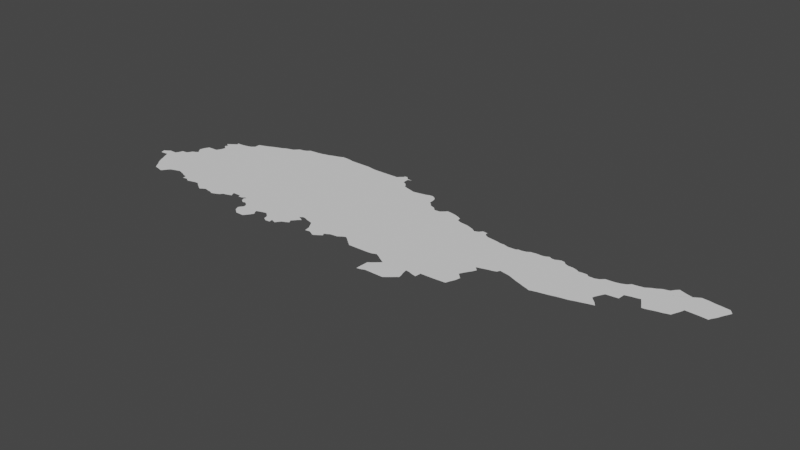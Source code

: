 # Source: ankara.blend  (saved by Blender 3.6.14; exported with 4.5.12 LTS)
import bpy
from mathutils import Matrix  # noqa: F401  (used for matrix-valued properties, if any)

bpy.ops.wm.read_factory_settings(use_empty=True)
scene = bpy.context.scene
scene.name = 'Scene'

# ---- collections
col_collection = bpy.data.collections.new('Collection'); scene.collection.children.link(col_collection)

# ---- node groups
ng_auto_smooth = bpy.data.node_groups.new('Auto Smooth', 'GeometryNodeTree')
_s = ng_auto_smooth.interface.new_socket(name='Geometry', in_out='OUTPUT', socket_type='NodeSocketGeometry')
_s = ng_auto_smooth.interface.new_socket(name='Geometry', in_out='INPUT', socket_type='NodeSocketGeometry')
_s = ng_auto_smooth.interface.new_socket(name='Angle', in_out='INPUT', socket_type='NodeSocketFloat')
_s.subtype = 'ANGLE'
_s.min_value = 0.0
_s.max_value = 3.142
ng_auto_smooth.is_modifier = True
_N = ng_auto_smooth.nodes; _L = ng_auto_smooth.links
n0 = _N.new('NodeGroupOutput'); n0.name = 'Group Output'; n0.location = (480, -100)
n1 = _N.new('NodeGroupInput'); n1.name = 'Group Input'; n1.location = (-420, -300)
n2 = _N.new('NodeGroupInput'); n2.name = 'Group Input.001'; n2.location = (-60, -100)
n3 = _N.new('GeometryNodeSetShadeSmooth'); n3.name = 'Set Shade Smooth'; n3.location = (120, -100)
n3.domain = 'EDGE'
n4 = _N.new('GeometryNodeSetShadeSmooth'); n4.name = 'Set Shade Smooth.001'; n4.location = (300, -100)
n5 = _N.new('GeometryNodeInputMeshEdgeAngle'); n5.name = 'Edge Angle'; n5.location = (-420, -220)
n6 = _N.new('GeometryNodeInputEdgeSmooth'); n6.name = 'Is Edge Smooth'; n6.location = (-60, -160)
n7 = _N.new('GeometryNodeInputShadeSmooth'); n7.name = 'Is Face Smooth'; n7.location = (-240, -340)
n8 = _N.new('FunctionNodeBooleanMath'); n8.name = 'Boolean Math'; n8.location = (-60, -220)
n9 = _N.new('FunctionNodeCompare'); n9.name = 'Compare'; n9.location = (-240, -180)
n9.operation = 'LESS_EQUAL'
_L.new(n5.outputs[0], n9.inputs[0])
_L.new(n4.outputs[0], n0.inputs[0])
_L.new(n1.outputs[1], n9.inputs[1])
_L.new(n9.outputs[0], n8.inputs[0])
_L.new(n7.outputs[0], n8.inputs[1])
_L.new(n2.outputs[0], n3.inputs[0])
_L.new(n6.outputs[0], n3.inputs[1])
_L.new(n3.outputs[0], n4.inputs[0])
_L.new(n8.outputs[0], n3.inputs[2])
n0.is_active_output = True

# ---- world
world_world = bpy.data.worlds.new('World'); scene.world = world_world
world_world.use_nodes = True; world_world.node_tree.nodes.clear()
_N = world_world.node_tree.nodes; _L = world_world.node_tree.links
n0 = _N.new('ShaderNodeOutputWorld'); n0.name = 'World Output'; n0.location = (300, 300)
n1 = _N.new('ShaderNodeBackground'); n1.name = 'Background'; n1.location = (10, 300)
n1.inputs[0].default_value = (0.05088, 0.05088, 0.05088, 1.0)
_L.new(n1.outputs[0], n0.inputs[0])
n0.is_active_output = True
world_world.color = (0.05088, 0.05088, 0.05088)
world_world.use_sun_shadow = False
world_world.sun_shadow_jitter_overblur = 0.0

# ---- meshes
me_mesh_002 = bpy.data.meshes.new('Mesh.002')
me_mesh_002.from_pydata([(30.04, 39.67, 1.687e-07), (30.29, 39.85, -1.064e-07), (30.21, 39.69, -2.426e-07), (30.01, 39.77, 2.381e-06), (30.02, 39.72, -1.768e-08), (30.08, 39.81, -1.079e-07), (30.13, 39.85, 5.279e-08), (30.33, 39.43, -5.59e-08), (30.38, 39.34, -8.866e-08), (30.42, 39.28, -3.71e-08), (30.25, 39.6, 9.973e-08), (30.3, 39.5, -8.401e-08), (31.49, 40.38, -9.757e-08), (30.33, 39.91, -7.855e-08), (30.5, 39.97, -1e-07), (30.36, 40.0, -1.112e-07), (30.47, 40.01, 9.273e-08), (30.51, 39.16, -1.015e-07), (30.56, 39.09, -4.878e-08), (30.66, 39.07, -1.071e-07), (30.47, 39.22, 1.705e-08), (30.51, 40.06, -8.226e-08), (30.54, 40.12, -1.611e-07), (30.61, 40.15, -1.201e-07), (30.78, 40.11, -1e-07), (30.66, 40.19, -1.189e-07), (30.57, 40.31, -1.579e-06), (30.6, 40.42, 5.127e-08), (30.61, 40.25, -7.259e-08), (30.65, 40.51, -6.719e-08), (30.78, 39.04, 3.678e-07), (30.81, 39.07, -1.215e-07), (30.86, 39.14, 9.83e-08), (30.91, 39.2, 7.829e-09), (31.0, 39.23, 1.444e-07), (30.87, 40.52, -8.104e-08), (30.9, 40.57, 3.195e-08), (30.93, 40.63, -8.608e-08), (30.95, 40.71, -1.324e-07), (30.81, 40.89, 5.416e-08), (30.86, 40.78, 1.096e-07), (30.89, 40.95, -1.061e-07), (30.89, 40.85, -1.034e-07), (30.91, 40.73, -5.333e-08), (30.91, 40.74, -1.03e-07), (31.12, 39.27, -2.968e-07), (31.2, 39.25, -1.265e-07), (31.43, 39.17, -1.037e-07), (31.44, 39.09, 2.853e-07), (31.53, 39.11, -1.128e-07), (31.28, 39.22, -5.692e-08), (31.35, 39.19, -6.982e-08), (31.62, 39.06, 1.862e-07), (31.73, 39.09, -1.686e-07), (31.81, 39.11, 9.453e-08), (31.88, 39.11, -1.007e-07), (31.94, 39.06, -1.246e-07), (31.99, 39.03, -1.462e-07), (32.05, 38.99, -1.151e-07), (32.1, 38.96, 6.087e-07), (32.16, 39.0, -6.53e-08), (32.22, 39.03, -2.036e-07), (32.3, 39.01, -2.061e-08), (32.38, 39.0, -1.45e-07), (32.45, 38.97, 9.856e-08), (32.53, 39.0, -8.318e-08), (32.61, 39.04, -1.051e-07), (32.66, 39.1, -3.464e-08), (32.74, 39.12, -1.017e-07), (30.96, 41.0, 2.503e-07), (31.01, 41.04, -2.198e-07), (30.96, 41.07, -5e-08), (30.96, 41.07, -1.222e-07), (31.13, 41.08, 2.321e-08), (31.23, 41.1, -5.766e-08), (31.33, 41.13, -7.064e-08), (31.4, 41.19, -9.356e-08), (31.4, 41.31, -1.208e-07), (31.46, 41.33, -1.164e-07), (31.54, 41.36, -3.933e-07), (31.62, 41.39, -1.071e-07), (31.7, 41.43, -9.323e-08), (31.8, 41.47, -1.213e-07), (32.07, 41.58, -9.677e-08), (31.91, 41.51, -1.192e-07), (32.0, 41.56, 4.271e-09), (32.37, 41.6, -1e-07), (32.17, 41.61, -6.552e-09), (32.22, 41.66, -1.443e-07), (32.27, 41.71, -4.141e-08), (32.35, 41.72, 3.264e-08), (32.43, 41.75, -4.32e-08), (32.5, 41.81, -8.573e-08), (32.6, 41.82, -1.965e-08), (32.71, 41.83, -5.036e-08), (32.82, 41.85, -5.636e-08), (30.96, 41.07, 3.333e-08), (32.85, 39.16, 8.475e-07), (32.82, 39.21, -5.237e-08), (32.8, 39.26, -1.372e-07), (32.98, 39.26, -1.013e-07), (33.0, 39.21, -7.635e-08), (33.18, 39.13, -1.112e-07), (33.25, 39.09, 1.245e-07), (33.29, 39.11, -3.212e-07), (33.07, 39.22, -8.388e-08), (33.13, 39.26, -7.271e-08), (33.14, 39.22, -4.15e-08), (33.15, 39.19, 1.159e-07), (33.68, 40.06, -9.572e-08), (33.18, 39.26, -5.632e-07), (33.34, 38.87, 3.534e-07), (33.37, 38.92, 9.196e-08), (33.38, 38.78, -1.914e-07), (33.42, 38.75, -9.088e-08), (33.49, 38.69, -8.801e-08), (33.35, 39.08, -6.312e-08), (33.41, 38.97, -9.683e-08), (33.4, 39.03, -9.398e-08), (33.77, 38.92, -1.117e-07), (33.67, 38.69, -3.713e-07), (33.71, 38.74, -1.305e-07), (33.77, 38.82, -2.947e-08), (33.74, 38.98, -2.041e-07), (33.8, 38.88, -5.411e-08), (33.81, 38.88, -7.067e-08), (33.85, 39.02, -6.856e-08), (34.14, 39.18, -1e-07), (33.96, 39.05, -1.495e-07), (34.01, 39.01, -1.044e-07), (34.09, 38.87, -5.608e-08), (34.17, 38.82, -3.113e-08), (34.27, 38.83, 1.474e-07), (34.26, 38.91, -3.86e-07), (34.07, 38.96, -1.89e-07), (34.37, 38.87, 2.458e-08), (34.41, 38.93, 1.877e-08), (34.45, 38.98, -9.284e-08), (34.52, 39.01, -5.386e-08), (34.55, 39.12, -2.036e-07), (34.59, 39.05, 5.935e-07), (34.59, 39.16, -9.777e-08), (34.58, 39.33, -2.578e-07), (34.64, 39.38, -2.547e-07), (34.64, 39.22, -8.461e-08), (34.65, 39.3, -2.662e-08), (34.7, 39.27, 5e-07), (34.71, 39.37, -8.746e-08), (34.78, 39.34, -1.071e-07), (35.0, 39.18, -4.287e-08), (35.03, 39.13, -3.791e-08), (36.24, 40.08, -9.699e-08), (34.87, 39.32, -6.118e-08), (34.93, 39.3, 4.541e-09), (34.97, 39.23, -5.541e-08), (35.05, 39.01, 1.832e-07), (35.15, 39.03, -3.983e-07), (35.21, 39.0, -1.098e-07), (35.29, 38.96, 9.937e-08), (35.38, 39.02, -1.137e-07), (35.42, 39.13, -1.586e-07), (35.45, 39.07, 8.187e-08), (35.48, 39.16, -5.502e-09), (35.53, 39.19, -9.775e-08), (35.69, 39.21, -1.087e-07), (35.77, 39.27, -4.067e-08), (35.83, 39.3, -1.738e-07), (36.04, 39.14, -1.456e-07), (36.09, 39.1, -8.667e-08), (35.88, 39.27, -1.068e-07), (35.95, 39.21, -5.045e-08), (36.49, 39.11, -9.777e-08), (36.61, 39.12, -8.244e-08), (36.77, 38.54, 3.376e-07), (36.77, 38.6, -6.993e-08), (36.86, 38.56, 1.293e-08), (36.78, 38.82, -2.307e-07), (37.15, 38.95, -1e-07), (36.85, 38.87, -1.166e-07), (36.71, 39.16, -4.696e-07), (36.79, 39.12, -7.434e-08), (36.85, 39.08, -1.051e-07), (36.93, 38.59, -5.779e-08), (36.94, 38.95, 1.47e-07), (36.92, 39.04, -6.529e-08), (36.99, 39.0, -8.947e-07), (37.33, 38.59, -1.009e-07), (37.38, 38.63, -1.623e-07), (37.57, 40.92, -1e-07), (37.43, 38.67, 1.894e-07), (37.52, 38.93, -1.147e-07), (37.51, 38.74, -1.226e-07), (37.56, 38.78, 4.882e-07), (37.55, 38.84, -5.878e-08), (37.5, 39.04, -4.962e-07), (37.58, 39.03, -6.745e-08), (37.72, 39.16, -1e-07), (37.67, 39.0, -8.32e-08), (37.76, 38.98, -8.759e-08), (37.77, 39.11, -2.706e-08), (38.05, 39.12, -6.908e-08), (38.3, 39.14, -1.13e-07), (38.15, 39.56, -1e-07), (38.26, 40.42, -8.906e-08), (38.02, 40.97, -3.732e-08), (38.1, 40.96, -7.051e-08), (38.19, 40.94, -5.849e-08), (38.33, 39.22, -1.068e-07), (38.38, 39.33, -1.423e-07), (38.4, 39.43, -1.058e-07), (38.29, 39.54, -2.338e-07), (38.33, 39.5, -1.294e-07), (38.33, 39.62, -8.656e-08), (38.38, 39.7, -1.11e-07), (38.38, 39.92, -1.041e-07), (38.46, 39.84, -7.077e-08), (38.42, 39.76, -9.247e-08), (38.28, 40.94, 2.624e-07), (38.38, 40.91, 4.776e-07), (38.39, 40.92, -1.156e-07), (38.39, 40.92, -3.333e-08), (38.52, 39.96, -9.546e-08), (38.62, 39.99, -9.006e-08), (38.75, 40.97, -9.886e-08), (38.66, 40.95, -1.004e-07), (38.55, 40.92, -1.476e-07), (38.59, 40.95, -9.123e-08), (38.68, 40.0, -7.295e-08), (38.76, 40.03, 2.417e-07), (38.79, 40.09, -1.847e-07), (38.91, 40.07, -8.389e-08), (39.23, 40.84, -9.78e-08), (39.01, 40.05, -1.129e-07), (39.11, 40.01, -1.141e-07), (39.33, 39.93, -7.659e-08), (39.41, 39.9, -1.22e-07), (39.21, 39.97, -1.142e-07), (39.51, 39.87, -9.109e-08), (39.55, 39.85, -3.332e-08), (39.55, 39.85, 8.958e-09), (39.58, 39.86, -4.533e-10), (39.69, 39.89, -7.703e-08), (40.04, 40.96, -1.128e-07), (39.84, 39.92, -2.05e-08), (39.93, 39.94, -6.008e-08), (39.87, 40.95, -6.591e-08), (40.04, 39.97, -6.117e-08), (40.14, 39.99, -9.938e-08), (39.95, 40.96, 3.437e-07), (40.09, 40.92, -6.622e-08), (40.21, 40.92, -1.05e-07), (40.25, 40.01, -4.597e-08), (40.37, 40.05, -9.576e-08), (40.48, 40.08, -6.292e-08), (40.29, 40.95, -1.25e-07), (40.51, 41.03, -6.714e-08), (40.57, 40.11, -7.524e-08), (40.69, 40.14, 2.634e-08), (40.63, 40.22, -1.225e-07), (40.52, 40.33, -9.328e-08), (40.53, 40.38, -7.42e-08), (40.56, 40.29, -9.206e-08), (40.57, 40.46, -7.532e-08), (40.63, 40.57, -7.13e-08), (40.82, 40.59, -3.426e-08), (40.58, 41.04, -9.387e-08), (40.8, 40.91, -1e-07), (40.88, 40.6, -8.998e-08), (40.89, 40.75, -2.847e-08), (41.0, 40.78, -6.043e-08), (32.9, 41.87, -6.922e-08), (33.05, 41.92, -7.008e-08), (32.98, 41.89, -9.794e-08), (33.11, 41.94, 2.273e-07), (33.21, 41.97, 1.504e-08), (33.29, 42.01, -6.132e-08), (33.48, 42.0, -4.518e-08), (33.38, 42.01, 2.543e-07), (33.58, 41.98, -2.197e-08), (34.05, 41.98, 4.713e-07), (34.17, 41.96, 1.382e-07), (34.25, 41.95, 3.217e-08), (34.38, 41.95, -1.04e-07), (34.84, 41.96, -1.035e-07), (34.89, 42.01, -1.151e-07), (35.1, 42.0, -1.976e-07), (34.95, 42.06, -5.394e-08), (34.95, 42.09, -1.431e-07), (35.01, 42.1, -1.009e-07), (35.01, 42.1, -6.836e-08), (35.08, 42.03, -3.29e-07), (35.27, 41.71, -5.665e-08), (35.37, 41.68, -9.915e-08), (35.11, 41.86, -7.555e-08), (35.19, 41.82, -1.181e-07), (35.24, 41.76, -9.874e-08), (35.19, 42.03, 2.136e-07), (35.48, 41.65, -5.77e-08), (35.55, 41.63, -1.397e-07), (36.12, 41.46, -1.03e-07), (35.68, 41.65, 4.402e-07), (35.83, 41.68, -1.087e-07), (35.91, 41.71, -1.122e-07), (35.99, 41.72, -9.457e-08), (36.12, 41.55, -7.575e-08), (36.07, 41.67, -1.119e-07), (36.1, 41.63, -1.645e-07), (36.17, 41.42, -8.774e-08), (36.22, 41.36, -7.108e-08), (36.33, 41.32, -1.354e-07), (36.13, 41.55, 1.02e-08), (36.52, 41.26, -8.276e-08), (36.4, 41.25, -1.552e-07), (36.59, 41.32, 2.539e-08), (36.64, 41.37, 4.504e-07), (36.74, 41.36, 9.247e-08), (36.84, 41.34, 2.401e-08), (37.02, 41.19, -6.044e-08), (37.11, 41.15, 4.897e-07), (36.93, 41.31, -5.918e-08), (37.01, 41.27, -1.851e-07), (37.29, 41.13, -3.002e-07), (37.38, 41.1, -5.924e-08), (37.46, 41.07, -1.645e-07), (37.53, 41.02, -3.794e-07), (37.61, 41.05, -5.156e-08), (37.67, 41.12, -5.09e-08), (37.77, 41.07, -2.053e-07), (37.78, 41.11, -9.836e-08), (37.81, 41.02, 2.23e-07), (37.87, 40.99, -4.482e-09), (38.81, 41.01, -4.011e-08), (38.93, 41.03, 3.499e-07), (39.06, 41.03, -8.131e-08), (39.13, 41.05, -9.911e-08), (39.18, 41.08, 2.245e-07), (39.25, 41.05, -1.027e-07), (39.31, 41.05, -4.596e-08), (39.37, 41.08, 6.642e-08), (39.42, 41.1, -7.87e-08), (39.42, 41.11, -5.88e-08), (39.51, 41.07, -1.037e-07), (39.54, 41.04, 1.411e-07), (39.49, 41.09, -8.029e-08), (39.51, 41.07, -5.875e-08), (39.62, 41.01, -3.231e-08), (39.72, 41.01, 4.849e-08), (39.82, 40.98, 3.492e-08), (40.37, 41.02, 1.02e-07), (40.66, 41.06, -9.082e-08), (40.75, 41.1, 1.748e-07), (40.81, 41.16, -1.061e-07), (41.11, 40.8, 1.456e-07), (41.18, 40.82, -2.417e-07), (41.21, 40.77, -6.4e-08), (41.26, 40.68, -8.782e-09), (41.39, 41.18, -1e-07), (41.32, 40.57, -8.016e-08), (41.4, 40.58, 1.296e-07), (41.5, 40.61, -1.236e-07), (41.57, 40.63, 2.761e-08), (41.67, 40.65, -4.052e-08), (41.8, 40.69, -1.558e-07), (41.83, 40.76, -4.332e-07), (41.88, 40.87, -1.59e-07), (41.91, 40.96, -8.635e-08), (42.22, 40.95, -1.05e-07), (42.35, 40.94, -1.102e-08), (40.94, 41.18, -3.79e-07), (41.04, 41.2, 7.177e-08), (41.22, 41.3, -9.538e-08), (41.13, 41.26, 6.834e-08), (41.29, 41.35, -1.25e-07), (41.37, 41.37, -5.165e-08), (41.43, 41.39, -2.996e-07), (41.48, 41.46, 1.306e-07), (41.68, 41.47, -9.99e-08), (41.75, 41.45, -8.503e-08), (41.54, 41.52, -7.378e-07), (41.59, 41.5, -2.43e-08), (41.83, 41.43, -3.439e-07), (41.87, 41.46, -1.014e-07), (41.95, 41.51, 4.222e-07), (42.22, 41.48, -4.066e-08), (42.1, 41.5, 3.812e-08), (42.37, 40.99, -1.337e-07), (42.41, 41.05, 2.128e-08), (42.44, 41.1, -1.056e-07), (42.48, 41.19, -7.677e-08), (42.34, 41.47, 4.518e-08), (42.5, 41.45, -1.135e-07), (42.54, 41.3, 1.026e-07), (42.55, 41.39, -8.339e-08), (42.57, 41.36, -1.24e-08), (42.58, 41.36, -9.536e-08)], [(238, 239), (218, 219), (219, 220), (124, 125), (304, 310), (43, 44), (341, 344), (393, 394), (339, 340), (96, 71), (71, 72), (288, 289)], [(1, 0, 4), (1, 4, 3), (6, 1, 5), (1, 2, 0), (12, 9, 8), (1, 10, 2), (12, 11, 10), (12, 10, 1), (12, 7, 11), (15, 14, 13), (16, 14, 15), (12, 20, 9), (21, 14, 16), (22, 14, 21), (24, 14, 22), (23, 24, 22), (23, 25, 24), (31, 19, 17), (17, 33, 32), (17, 34, 33), (12, 28, 29), (12, 24, 28), (12, 29, 35), (36, 12, 35), (37, 12, 36), (12, 40, 42), (12, 38, 44), (17, 45, 34), (46, 45, 12), (47, 49, 48), (50, 46, 12), (49, 53, 52), (12, 55, 54), (12, 56, 55), (58, 60, 59), (12, 62, 61), (65, 63, 12), (65, 64, 63), (12, 66, 65), (69, 42, 41), (73, 70, 72), (74, 12, 73), (75, 12, 74), (79, 76, 78), (81, 82, 12), (83, 109, 12), (84, 85, 83), (86, 109, 83), (83, 87, 86), (86, 87, 88), (90, 86, 89), (93, 86, 92), (99, 68, 12), (99, 98, 68), (109, 99, 12), (100, 99, 109), (105, 101, 100), (109, 104, 103), (109, 106, 105), (109, 110, 106), (110, 108, 107), (118, 116, 109), (121, 115, 119), (122, 121, 119), (124, 122, 119), (127, 118, 109), (127, 126, 118), (127, 128, 126), (127, 129, 128), (127, 134, 129), (131, 130, 134), (127, 131, 134), (133, 131, 127), (137, 136, 133), (139, 140, 127), (127, 141, 139), (145, 127, 142), (127, 146, 144), (146, 127, 145), (147, 143, 109), (151, 148, 109), (151, 150, 149), (153, 152, 151), (151, 154, 153), (151, 149, 154), (157, 156, 151), (157, 159, 158), (151, 162, 160), (163, 165, 164), (151, 166, 163), (168, 167, 171), (151, 170, 169), (171, 167, 170), (171, 170, 151), (176, 177, 174), (174, 182, 175), (183, 177, 178), (177, 185, 151), (185, 177, 183), (177, 189, 187), (177, 191, 189), (193, 177, 190), (192, 191, 177), (194, 190, 177), (196, 194, 177), (195, 194, 196), (203, 151, 188), (202, 196, 203), (196, 200, 199), (207, 200, 196), (208, 207, 202), (211, 202, 210), (217, 203, 206), (218, 203, 217), (216, 213, 215), (225, 203, 218), (224, 231, 203), (231, 229, 203), (231, 235, 234), (231, 236, 233), (237, 235, 231), (237, 240, 239), (242, 241, 237), (242, 237, 231), (242, 243, 241), (242, 244, 243), (245, 231, 347), (247, 246, 242), (250, 247, 249), (252, 251, 247), (253, 252, 247), (255, 250, 254), (266, 250, 255), (247, 256, 253), (261, 247, 259), (258, 247, 261), (263, 247, 266), (266, 264, 263), (266, 269, 268), (270, 109, 95), (272, 109, 270), (109, 272, 271), (277, 109, 275), (276, 109, 277), (278, 109, 276), (279, 109, 278), (281, 109, 280), (282, 109, 281), (283, 109, 282), (286, 109, 284), (288, 286, 287), (294, 109, 293), (295, 109, 294), (298, 151, 297), (299, 151, 298), (301, 299, 300), (301, 302, 299), (303, 299, 302), (304, 299, 303), (306, 304, 303), (306, 303, 305), (307, 151, 299), (316, 151, 315), (318, 151, 317), (319, 151, 316), (320, 317, 319), (321, 151, 318), (322, 151, 321), (323, 151, 322), (323, 188, 151), (324, 188, 323), (326, 188, 325), (330, 203, 329), (204, 203, 330), (333, 231, 332), (334, 231, 333), (336, 231, 335), (338, 339, 231), (342, 231, 339), (343, 341, 339), (345, 231, 342), (346, 231, 345), (348, 255, 254), (265, 266, 255), (266, 265, 349), (351, 266, 350), (351, 353, 352), (356, 353, 351), (356, 354, 353), (357, 355, 356), (357, 359, 358), (356, 361, 360), (363, 362, 356), (370, 356, 371), (370, 372, 356), (373, 356, 372), (375, 356, 374), (378, 379, 375), (379, 356, 375), (376, 356, 379), (366, 365, 356), (380, 356, 377), (381, 356, 380), (366, 356, 381), (382, 366, 381), (384, 366, 382), (383, 366, 384), (390, 366, 389), (389, 366, 383), (392, 366, 390), (366, 393, 391), (393, 366, 392), (160, 161, 157), (151, 160, 157), (3, 5, 1), (7, 12, 8), (13, 14, 1), (14, 12, 1), (17, 19, 18), (12, 17, 20), (24, 12, 14), (27, 28, 26), (24, 25, 28), (29, 28, 27), (31, 30, 19), (17, 32, 31), (38, 12, 37), (39, 41, 42), (12, 44, 40), (12, 45, 17), (12, 51, 50), (12, 47, 51), (12, 49, 47), (53, 49, 54), (49, 12, 54), (12, 57, 56), (12, 58, 57), (12, 60, 58), (12, 61, 60), (12, 63, 62), (12, 67, 66), (67, 12, 68), (69, 70, 42), (70, 12, 42), (73, 12, 70), (78, 76, 77), (76, 12, 75), (79, 80, 76), (80, 12, 76), (80, 81, 12), (82, 84, 12), (84, 83, 12), (88, 89, 86), (90, 91, 86), (91, 92, 86), (93, 94, 86), (94, 95, 86), (95, 109, 86), (98, 97, 68), (109, 105, 100), (109, 103, 102), (110, 109, 108), (109, 102, 108), (111, 112, 119), (119, 113, 111), (119, 114, 113), (119, 115, 114), (109, 116, 104), (112, 117, 119), (117, 118, 119), (115, 121, 120), (118, 123, 119), (118, 126, 123), (133, 132, 131), (133, 136, 135), (127, 137, 133), (140, 138, 137), (127, 140, 137), (109, 143, 127), (127, 143, 142), (127, 144, 141), (109, 148, 147), (150, 151, 155), (151, 152, 148), (151, 156, 155), (161, 159, 157), (163, 162, 151), (166, 165, 163), (151, 169, 166), (151, 172, 171), (174, 175, 173), (178, 177, 176), (151, 181, 180), (172, 151, 179), (151, 180, 179), (174, 177, 182), (151, 184, 181), (151, 185, 184), (177, 186, 182), (186, 177, 187), (203, 177, 151), (193, 192, 177), (203, 196, 177), (196, 197, 195), (196, 198, 197), (196, 199, 198), (207, 201, 200), (202, 207, 196), (203, 214, 202), (204, 205, 203), (206, 203, 205), (209, 208, 202), (215, 212, 202), (202, 212, 210), (211, 209, 202), (213, 212, 215), (214, 215, 202), (203, 221, 214), (222, 221, 203), (225, 224, 203), (225, 226, 224), (224, 223, 231), (203, 227, 222), (203, 228, 227), (203, 229, 228), (231, 230, 229), (231, 232, 230), (231, 233, 232), (231, 234, 236), (237, 241, 240), (245, 242, 231), (245, 248, 242), (244, 242, 246), (242, 249, 247), (266, 247, 250), (247, 257, 256), (247, 260, 259), (258, 257, 247), (263, 260, 247), (260, 263, 262), (266, 267, 264), (266, 268, 267), (271, 273, 109), (273, 274, 109), (274, 275, 109), (280, 109, 279), (283, 284, 109), (286, 288, 109), (290, 109, 288), (292, 151, 109), (291, 292, 109), (285, 293, 109), (295, 291, 109), (290, 285, 109), (290, 296, 285), (292, 297, 151), (298, 300, 299), (307, 308, 151), (309, 151, 308), (309, 312, 151), (311, 151, 312), (311, 313, 151), (314, 151, 313), (315, 151, 314), (319, 317, 151), (324, 325, 188), (328, 327, 326), (327, 188, 326), (327, 329, 188), (329, 203, 188), (331, 231, 223), (332, 231, 331), (334, 335, 231), (336, 337, 231), (337, 338, 231), (341, 342, 339), (347, 231, 346), (349, 350, 266), (351, 269, 266), (269, 351, 352), (354, 356, 355), (356, 359, 357), (359, 356, 360), (356, 362, 361), (364, 363, 356), (365, 364, 356), (368, 356, 351), (368, 369, 356), (369, 371, 356), (373, 374, 356), (376, 377, 356), (385, 367, 366), (366, 386, 385), (366, 387, 386), (366, 388, 387), (366, 391, 388)])
me_mesh_002.update()

# ---- objects
ob_mycurve = bpy.data.objects.new('myCurve', me_mesh_002)

# ---- transforms, parenting, visibility, modifiers, constraints
ob_mycurve.location = (0.0, 0.0, 0.0)
_m = ob_mycurve.modifiers.new('Auto Smooth', 'NODES')
_m.node_group = ng_auto_smooth
_gi = [s.identifier for s in ng_auto_smooth.interface.items_tree if s.item_type == 'SOCKET' and s.in_out == 'INPUT']
_m[_gi[1]] = 3.142  # Angle

# ---- collection membership
scene.collection.objects.link(ob_mycurve)

# ---- scene / render settings (as saved in the file)
scene.frame_start = 1; scene.frame_end = 250; scene.frame_set(1)
scene.render.engine = 'BLENDER_EEVEE_NEXT'
scene.cycles.sampling_pattern = 'TABULATED_SOBOL'
scene.cycles.use_light_tree = False
scene.view_settings.view_transform = 'Filmic'
bpy.context.view_layer.update()

# ---- added for rendering (the .blend has no active camera and no usable light): camera, sun
cam_auto = bpy.data.cameras.new('AutoCamera')
cam_auto.lens = 50.0
cam_auto.sensor_width = 36.0
cam_auto.clip_end = 1000.0
ob_auto_camera = bpy.data.objects.new('AutoCamera', cam_auto)
scene.collection.objects.link(ob_auto_camera)
ob_auto_camera.location = (48.3808, 25.8155, 9.66993)
ob_auto_camera.rotation_euler = (1.09748, -7.21219e-08, 0.694738)
scene.camera = ob_auto_camera
light_auto_sun = bpy.data.lights.new('AutoSun', 'SUN')
light_auto_sun.energy = 3.0
light_auto_sun.angle = 0.0523599
ob_auto_sun = bpy.data.objects.new('AutoSun', light_auto_sun)
scene.collection.objects.link(ob_auto_sun)
ob_auto_sun.rotation_euler = (0.872665, 0.174533, 0.523599)
bpy.context.view_layer.update()
